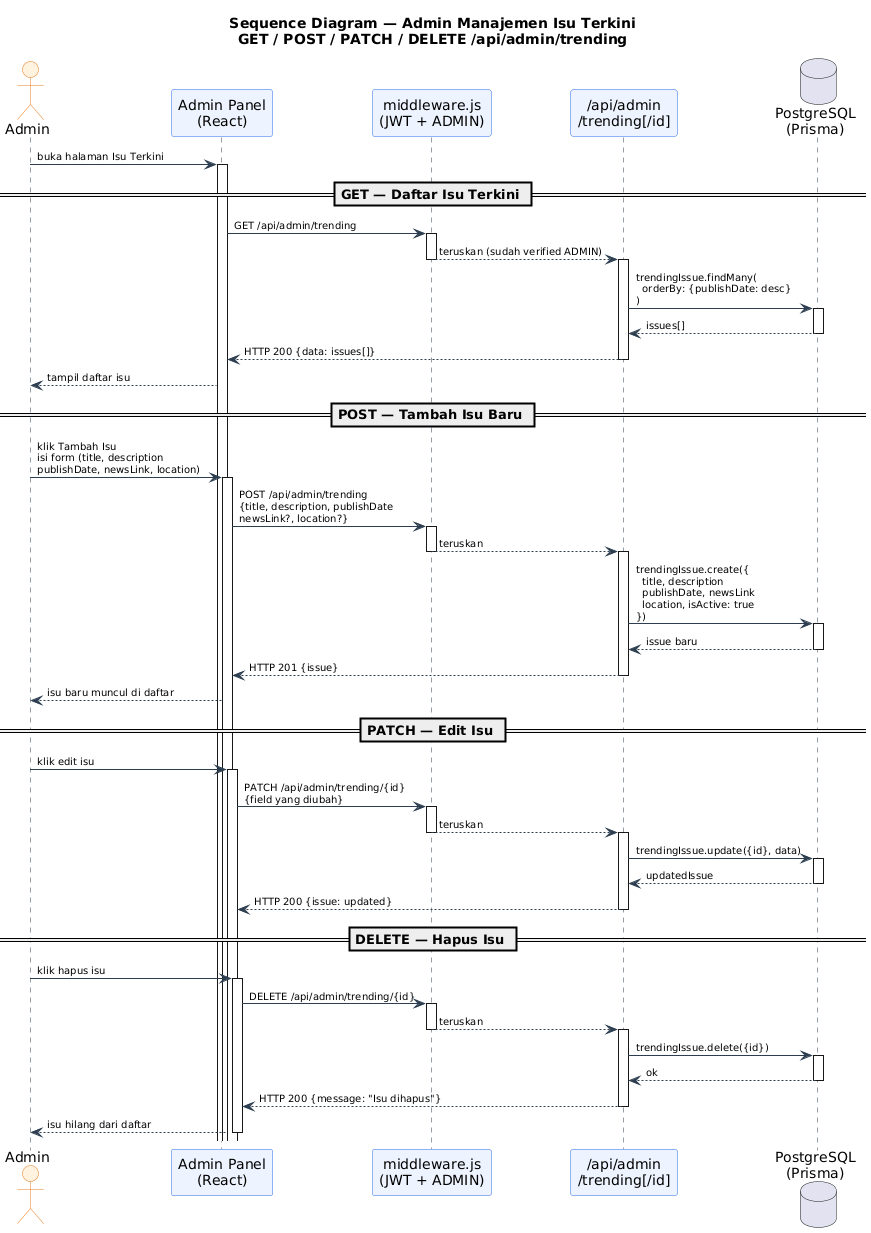

The diagram above was rendered by PlantUML. Its source (embedded in the PNG):
@startuml
title Sequence Diagram — Admin Manajemen Isu Terkini\nGET / POST / PATCH / DELETE /api/admin/trending

skinparam sequence {
  ActorBackgroundColor #FFF3E0
  ActorBorderColor #e67e22
  ParticipantBackgroundColor #EEF4FF
  ParticipantBorderColor #2f6fed
  LifeLineBorderColor #2c3e50
  ArrowColor #2c3e50
  ArrowFontSize 10
}

actor "Admin" as ADMIN
participant "Admin Panel\n(React)" as UI
participant "middleware.js\n(JWT + ADMIN)" as MW
participant "/api/admin\n/trending[/id]" as API
database "PostgreSQL\n(Prisma)" as DB

ADMIN -> UI : buka halaman Isu Terkini
activate UI

== GET — Daftar Isu Terkini ==

UI -> MW : GET /api/admin/trending
activate MW
MW --> API : teruskan (sudah verified ADMIN)
deactivate MW
activate API

API -> DB : trendingIssue.findMany(\n  orderBy: {publishDate: desc}\n)
activate DB
DB --> API : issues[]
deactivate DB

API --> UI : HTTP 200 {data: issues[]}
deactivate API
UI --> ADMIN : tampil daftar isu

== POST — Tambah Isu Baru ==

ADMIN -> UI : klik Tambah Isu\nisi form (title, description\npublishDate, newsLink, location)
activate UI

UI -> MW : POST /api/admin/trending\n{title, description, publishDate\nnewsLink?, location?}
activate MW
MW --> API : teruskan
deactivate MW
activate API

API -> DB : trendingIssue.create({\n  title, description\n  publishDate, newsLink\n  location, isActive: true\n})
activate DB
DB --> API : issue baru
deactivate DB

API --> UI : HTTP 201 {issue}
deactivate API
UI --> ADMIN : isu baru muncul di daftar

== PATCH — Edit Isu ==

ADMIN -> UI : klik edit isu
activate UI

UI -> MW : PATCH /api/admin/trending/{id}\n{field yang diubah}
activate MW
MW --> API : teruskan
deactivate MW
activate API

API -> DB : trendingIssue.update({id}, data)
activate DB
DB --> API : updatedIssue
deactivate DB

API --> UI : HTTP 200 {issue: updated}
deactivate API

== DELETE — Hapus Isu ==

ADMIN -> UI : klik hapus isu
activate UI

UI -> MW : DELETE /api/admin/trending/{id}
activate MW
MW --> API : teruskan
deactivate MW
activate API

API -> DB : trendingIssue.delete({id})
activate DB
DB --> API : ok
deactivate DB

API --> UI : HTTP 200 {message: "Isu dihapus"}
deactivate API
UI --> ADMIN : isu hilang dari daftar
deactivate UI
@enduml